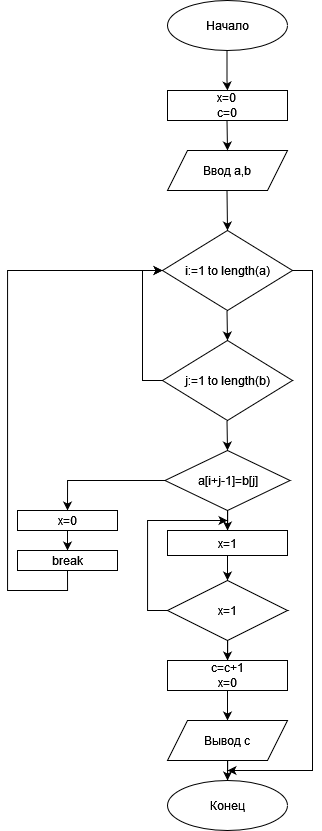

The diagram above was exported from draw.io. Its source (the exported page's mxGraphModel, read from the mxfile embedded in the PNG):
<mxGraphModel dx="541" dy="916" grid="1" gridSize="10" guides="1" tooltips="1" connect="1" arrows="1" fold="1" page="1" pageScale="1" pageWidth="827" pageHeight="1169" math="0" shadow="0">
  <root>
    <mxCell id="WIyWlLk6GJQsqaUBKTNV-0" />
    <mxCell id="WIyWlLk6GJQsqaUBKTNV-1" parent="WIyWlLk6GJQsqaUBKTNV-0" />
    <mxCell id="0ohFeZn4ewreBAGSNx3r-0" value="Начало" style="ellipse;whiteSpace=wrap;html=1;" vertex="1" parent="WIyWlLk6GJQsqaUBKTNV-1">
      <mxGeometry x="200" width="120" height="50" as="geometry" />
    </mxCell>
    <mxCell id="0ohFeZn4ewreBAGSNx3r-1" value="" style="endArrow=classic;html=1;rounded=0;" edge="1" parent="WIyWlLk6GJQsqaUBKTNV-1">
      <mxGeometry width="50" height="50" relative="1" as="geometry">
        <mxPoint x="259.5" y="50" as="sourcePoint" />
        <mxPoint x="260" y="90" as="targetPoint" />
        <Array as="points">
          <mxPoint x="259.5" y="80" />
        </Array>
      </mxGeometry>
    </mxCell>
    <mxCell id="0ohFeZn4ewreBAGSNx3r-2" value="Ввод a,b" style="shape=parallelogram;perimeter=parallelogramPerimeter;whiteSpace=wrap;html=1;fixedSize=1;" vertex="1" parent="WIyWlLk6GJQsqaUBKTNV-1">
      <mxGeometry x="200" y="150" width="120" height="40" as="geometry" />
    </mxCell>
    <mxCell id="0ohFeZn4ewreBAGSNx3r-29" style="edgeStyle=orthogonalEdgeStyle;rounded=0;orthogonalLoop=1;jettySize=auto;html=1;exitX=1;exitY=0.5;exitDx=0;exitDy=0;" edge="1" parent="WIyWlLk6GJQsqaUBKTNV-1" source="0ohFeZn4ewreBAGSNx3r-4">
      <mxGeometry relative="1" as="geometry">
        <mxPoint x="260" y="770" as="targetPoint" />
        <Array as="points">
          <mxPoint x="345" y="270" />
          <mxPoint x="345" y="770" />
        </Array>
      </mxGeometry>
    </mxCell>
    <mxCell id="0ohFeZn4ewreBAGSNx3r-4" value="i:=1 to length(a)" style="rhombus;whiteSpace=wrap;html=1;" vertex="1" parent="WIyWlLk6GJQsqaUBKTNV-1">
      <mxGeometry x="195" y="230" width="130" height="80" as="geometry" />
    </mxCell>
    <mxCell id="0ohFeZn4ewreBAGSNx3r-5" value="" style="endArrow=classic;html=1;rounded=0;entryX=0.5;entryY=0;entryDx=0;entryDy=0;" edge="1" parent="WIyWlLk6GJQsqaUBKTNV-1" target="0ohFeZn4ewreBAGSNx3r-4">
      <mxGeometry width="50" height="50" relative="1" as="geometry">
        <mxPoint x="259.5" y="190" as="sourcePoint" />
        <mxPoint x="260" y="220" as="targetPoint" />
      </mxGeometry>
    </mxCell>
    <mxCell id="0ohFeZn4ewreBAGSNx3r-10" style="edgeStyle=orthogonalEdgeStyle;rounded=0;orthogonalLoop=1;jettySize=auto;html=1;exitX=0;exitY=0.5;exitDx=0;exitDy=0;entryX=0;entryY=0.5;entryDx=0;entryDy=0;" edge="1" parent="WIyWlLk6GJQsqaUBKTNV-1" source="0ohFeZn4ewreBAGSNx3r-6" target="0ohFeZn4ewreBAGSNx3r-4">
      <mxGeometry relative="1" as="geometry" />
    </mxCell>
    <mxCell id="0ohFeZn4ewreBAGSNx3r-6" value="j:=1 to length(b)" style="rhombus;whiteSpace=wrap;html=1;" vertex="1" parent="WIyWlLk6GJQsqaUBKTNV-1">
      <mxGeometry x="195" y="340" width="130" height="80" as="geometry" />
    </mxCell>
    <mxCell id="0ohFeZn4ewreBAGSNx3r-7" value="" style="endArrow=classic;html=1;rounded=0;entryX=0.5;entryY=0;entryDx=0;entryDy=0;" edge="1" parent="WIyWlLk6GJQsqaUBKTNV-1" target="0ohFeZn4ewreBAGSNx3r-6">
      <mxGeometry width="50" height="50" relative="1" as="geometry">
        <mxPoint x="259.5" y="310" as="sourcePoint" />
        <mxPoint x="260" y="330" as="targetPoint" />
      </mxGeometry>
    </mxCell>
    <mxCell id="0ohFeZn4ewreBAGSNx3r-8" value="&lt;div&gt;x=0&lt;/div&gt;&lt;div&gt;c=0&lt;br&gt;&lt;/div&gt;" style="rounded=0;whiteSpace=wrap;html=1;" vertex="1" parent="WIyWlLk6GJQsqaUBKTNV-1">
      <mxGeometry x="200" y="90" width="120" height="30" as="geometry" />
    </mxCell>
    <mxCell id="0ohFeZn4ewreBAGSNx3r-9" value="" style="endArrow=classic;html=1;rounded=0;" edge="1" parent="WIyWlLk6GJQsqaUBKTNV-1">
      <mxGeometry width="50" height="50" relative="1" as="geometry">
        <mxPoint x="259.5" y="120" as="sourcePoint" />
        <mxPoint x="260" y="150" as="targetPoint" />
      </mxGeometry>
    </mxCell>
    <mxCell id="0ohFeZn4ewreBAGSNx3r-14" style="edgeStyle=orthogonalEdgeStyle;rounded=0;orthogonalLoop=1;jettySize=auto;html=1;entryX=0.5;entryY=0;entryDx=0;entryDy=0;" edge="1" parent="WIyWlLk6GJQsqaUBKTNV-1" source="0ohFeZn4ewreBAGSNx3r-11" target="0ohFeZn4ewreBAGSNx3r-13">
      <mxGeometry relative="1" as="geometry" />
    </mxCell>
    <mxCell id="0ohFeZn4ewreBAGSNx3r-36" style="edgeStyle=orthogonalEdgeStyle;rounded=0;orthogonalLoop=1;jettySize=auto;html=1;exitX=1;exitY=0.5;exitDx=0;exitDy=0;entryX=0.5;entryY=0;entryDx=0;entryDy=0;" edge="1" parent="WIyWlLk6GJQsqaUBKTNV-1" source="0ohFeZn4ewreBAGSNx3r-11" target="0ohFeZn4ewreBAGSNx3r-37">
      <mxGeometry relative="1" as="geometry">
        <mxPoint x="460" y="500" as="targetPoint" />
        <Array as="points">
          <mxPoint x="100" y="480" />
        </Array>
      </mxGeometry>
    </mxCell>
    <mxCell id="0ohFeZn4ewreBAGSNx3r-11" value="a[i+j-1]=b[j]" style="rhombus;whiteSpace=wrap;html=1;" vertex="1" parent="WIyWlLk6GJQsqaUBKTNV-1">
      <mxGeometry x="197.5" y="450" width="125" height="60" as="geometry" />
    </mxCell>
    <mxCell id="0ohFeZn4ewreBAGSNx3r-12" value="" style="endArrow=classic;html=1;rounded=0;" edge="1" parent="WIyWlLk6GJQsqaUBKTNV-1">
      <mxGeometry width="50" height="50" relative="1" as="geometry">
        <mxPoint x="259.5" y="420" as="sourcePoint" />
        <mxPoint x="260" y="450" as="targetPoint" />
      </mxGeometry>
    </mxCell>
    <mxCell id="0ohFeZn4ewreBAGSNx3r-16" style="edgeStyle=orthogonalEdgeStyle;rounded=0;orthogonalLoop=1;jettySize=auto;html=1;exitX=0.5;exitY=1;exitDx=0;exitDy=0;entryX=0.5;entryY=0;entryDx=0;entryDy=0;" edge="1" parent="WIyWlLk6GJQsqaUBKTNV-1" source="0ohFeZn4ewreBAGSNx3r-13" target="0ohFeZn4ewreBAGSNx3r-15">
      <mxGeometry relative="1" as="geometry" />
    </mxCell>
    <mxCell id="0ohFeZn4ewreBAGSNx3r-13" value="x=1" style="rounded=0;whiteSpace=wrap;html=1;" vertex="1" parent="WIyWlLk6GJQsqaUBKTNV-1">
      <mxGeometry x="200" y="530" width="120" height="25" as="geometry" />
    </mxCell>
    <mxCell id="0ohFeZn4ewreBAGSNx3r-18" style="edgeStyle=orthogonalEdgeStyle;rounded=0;orthogonalLoop=1;jettySize=auto;html=1;entryX=0.5;entryY=0;entryDx=0;entryDy=0;" edge="1" parent="WIyWlLk6GJQsqaUBKTNV-1" source="0ohFeZn4ewreBAGSNx3r-15" target="0ohFeZn4ewreBAGSNx3r-17">
      <mxGeometry relative="1" as="geometry" />
    </mxCell>
    <mxCell id="0ohFeZn4ewreBAGSNx3r-43" style="edgeStyle=orthogonalEdgeStyle;rounded=0;orthogonalLoop=1;jettySize=auto;html=1;exitX=0;exitY=0.5;exitDx=0;exitDy=0;" edge="1" parent="WIyWlLk6GJQsqaUBKTNV-1" source="0ohFeZn4ewreBAGSNx3r-15">
      <mxGeometry relative="1" as="geometry">
        <mxPoint x="260" y="520" as="targetPoint" />
        <Array as="points">
          <mxPoint x="180" y="610" />
          <mxPoint x="180" y="520" />
        </Array>
      </mxGeometry>
    </mxCell>
    <mxCell id="0ohFeZn4ewreBAGSNx3r-15" value="x=1" style="rhombus;whiteSpace=wrap;html=1;" vertex="1" parent="WIyWlLk6GJQsqaUBKTNV-1">
      <mxGeometry x="200" y="580" width="120" height="60" as="geometry" />
    </mxCell>
    <mxCell id="0ohFeZn4ewreBAGSNx3r-21" style="edgeStyle=orthogonalEdgeStyle;rounded=0;orthogonalLoop=1;jettySize=auto;html=1;exitX=0.5;exitY=1;exitDx=0;exitDy=0;entryX=0.5;entryY=0;entryDx=0;entryDy=0;" edge="1" parent="WIyWlLk6GJQsqaUBKTNV-1" source="0ohFeZn4ewreBAGSNx3r-17" target="0ohFeZn4ewreBAGSNx3r-20">
      <mxGeometry relative="1" as="geometry" />
    </mxCell>
    <mxCell id="0ohFeZn4ewreBAGSNx3r-17" value="&lt;div&gt;с=c+1&lt;/div&gt;x=0" style="rounded=0;whiteSpace=wrap;html=1;" vertex="1" parent="WIyWlLk6GJQsqaUBKTNV-1">
      <mxGeometry x="200" y="660" width="120" height="30" as="geometry" />
    </mxCell>
    <mxCell id="0ohFeZn4ewreBAGSNx3r-23" style="edgeStyle=orthogonalEdgeStyle;rounded=0;orthogonalLoop=1;jettySize=auto;html=1;entryX=0.5;entryY=0;entryDx=0;entryDy=0;" edge="1" parent="WIyWlLk6GJQsqaUBKTNV-1" source="0ohFeZn4ewreBAGSNx3r-20" target="0ohFeZn4ewreBAGSNx3r-22">
      <mxGeometry relative="1" as="geometry" />
    </mxCell>
    <mxCell id="0ohFeZn4ewreBAGSNx3r-20" value="Вывод c" style="shape=parallelogram;perimeter=parallelogramPerimeter;whiteSpace=wrap;html=1;fixedSize=1;" vertex="1" parent="WIyWlLk6GJQsqaUBKTNV-1">
      <mxGeometry x="200" y="720" width="120" height="40" as="geometry" />
    </mxCell>
    <mxCell id="0ohFeZn4ewreBAGSNx3r-22" value="Конец" style="ellipse;whiteSpace=wrap;html=1;" vertex="1" parent="WIyWlLk6GJQsqaUBKTNV-1">
      <mxGeometry x="200" y="780" width="120" height="50" as="geometry" />
    </mxCell>
    <mxCell id="0ohFeZn4ewreBAGSNx3r-41" style="edgeStyle=orthogonalEdgeStyle;rounded=0;orthogonalLoop=1;jettySize=auto;html=1;exitX=0.5;exitY=1;exitDx=0;exitDy=0;entryX=0.5;entryY=0;entryDx=0;entryDy=0;" edge="1" parent="WIyWlLk6GJQsqaUBKTNV-1" source="0ohFeZn4ewreBAGSNx3r-37" target="0ohFeZn4ewreBAGSNx3r-38">
      <mxGeometry relative="1" as="geometry" />
    </mxCell>
    <mxCell id="0ohFeZn4ewreBAGSNx3r-37" value="x=0" style="rounded=0;whiteSpace=wrap;html=1;" vertex="1" parent="WIyWlLk6GJQsqaUBKTNV-1">
      <mxGeometry x="50" y="510" width="100" height="20" as="geometry" />
    </mxCell>
    <mxCell id="0ohFeZn4ewreBAGSNx3r-47" style="edgeStyle=orthogonalEdgeStyle;rounded=0;orthogonalLoop=1;jettySize=auto;html=1;exitX=0.5;exitY=1;exitDx=0;exitDy=0;entryX=0;entryY=0.5;entryDx=0;entryDy=0;" edge="1" parent="WIyWlLk6GJQsqaUBKTNV-1" source="0ohFeZn4ewreBAGSNx3r-38" target="0ohFeZn4ewreBAGSNx3r-4">
      <mxGeometry relative="1" as="geometry">
        <mxPoint x="260" y="200" as="targetPoint" />
        <Array as="points">
          <mxPoint x="100" y="590" />
          <mxPoint x="40" y="590" />
          <mxPoint x="40" y="270" />
        </Array>
      </mxGeometry>
    </mxCell>
    <mxCell id="0ohFeZn4ewreBAGSNx3r-38" value="break" style="rounded=0;whiteSpace=wrap;html=1;" vertex="1" parent="WIyWlLk6GJQsqaUBKTNV-1">
      <mxGeometry x="50" y="550" width="100" height="20" as="geometry" />
    </mxCell>
  </root>
</mxGraphModel>